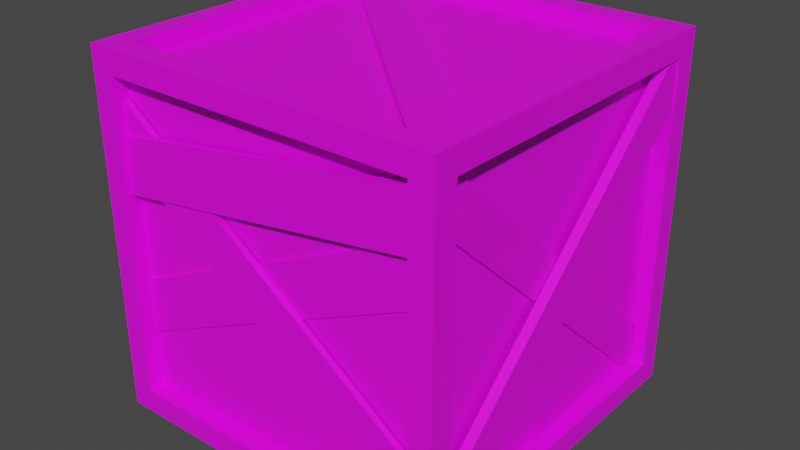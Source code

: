 # Source: Crate.blend  (saved by Blender 4.0.36; exported with 4.5.12 LTS)
import bpy
from mathutils import Matrix  # noqa: F401  (used for matrix-valued properties, if any)

bpy.ops.wm.read_factory_settings(use_empty=True)
scene = bpy.context.scene
scene.name = 'Scene'

# ---- collections
col_collection = bpy.data.collections.new('Collection'); scene.collection.children.link(col_collection)

# ---- images (referenced by path relative to the original .blend; pixels are not part of the script)
import os
ASSET_DIR = os.environ.get("B2B_ASSET_DIR", "")  # directory of the original .blend (textures are referenced by path, not embedded)
HERE = os.path.dirname(os.path.abspath(__file__))  # packed textures are extracted next to this script under _unpacked/

def load_image(name, relpath, width, height, colorspace="sRGB"):
    """Load a texture the original file referenced (path relative to the .blend, or extracted next to this script)."""
    p = next((c for c in (os.path.join(HERE, relpath), os.path.join(ASSET_DIR, relpath)) if relpath and os.path.exists(c)), "")
    if p:
        img = bpy.data.images.load(p, check_existing=True)
        img.name = name
    else:  # same state as the original file: an image datablock whose file is absent (Cycles renders it pink)
        img = bpy.data.images.new(name, width, height)
        img.source = "FILE"
        img.filepath = "//" + (relpath or name)
    img.colorspace_settings.name = colorspace
    return img
img_planks_psd = load_image('Planks.psd', 'Planks.psd', 1024, 1024, 'sRGB')
img_planks_l_psd = load_image('Planks L.psd', 'Planks L.psd', 1024, 1024, 'sRGB')

# ---- materials (node trees are filled in below, after node groups)
mat_w1 = bpy.data.materials.new('w1')
mat_w1.use_transparent_shadow = False
mat_w2 = bpy.data.materials.new('w2')
mat_w2.use_transparent_shadow = False

# ---- material node trees
mat_w1.use_nodes = True; mat_w1.node_tree.nodes.clear()
_N = mat_w1.node_tree.nodes; _L = mat_w1.node_tree.links
n0 = _N.new('ShaderNodeBsdfPrincipled'); n0.name = 'Principled BSDF'; n0.location = (10, 300)
n0.distribution = 'GGX'
n0.subsurface_method = 'BURLEY'
n0.inputs[3].default_value = 1.45
n0.inputs[27].default_value = (0.0, 0.0, 0.0, 1.0)
n0.inputs[28].default_value = 1.0
n1 = _N.new('ShaderNodeOutputMaterial'); n1.name = 'Material Output'; n1.location = (300, 300)
n2 = _N.new('ShaderNodeTexImage'); n2.name = 'Image Texture'; n2.location = (-304, 239)
n2.image = img_planks_psd
_L.new(n0.outputs[0], n1.inputs[0])
_L.new(n2.outputs[0], n0.inputs[0])
n1.is_active_output = True
mat_w2.use_nodes = True; mat_w2.node_tree.nodes.clear()
_N = mat_w2.node_tree.nodes; _L = mat_w2.node_tree.links
n0 = _N.new('ShaderNodeBsdfPrincipled'); n0.name = 'Principled BSDF'; n0.location = (10, 300)
n0.distribution = 'GGX'
n0.subsurface_method = 'BURLEY'
n0.inputs[3].default_value = 1.45
n0.inputs[27].default_value = (0.0, 0.0, 0.0, 1.0)
n0.inputs[28].default_value = 1.0
n1 = _N.new('ShaderNodeOutputMaterial'); n1.name = 'Material Output'; n1.location = (300, 300)
n2 = _N.new('ShaderNodeTexImage'); n2.name = 'Image Texture'; n2.location = (-280, 280)
n2.image = img_planks_l_psd
_L.new(n0.outputs[0], n1.inputs[0])
_L.new(n2.outputs[0], n0.inputs[0])
n1.is_active_output = True

# ---- world
world_world = bpy.data.worlds.new('World'); scene.world = world_world
world_world.use_nodes = True; world_world.node_tree.nodes.clear()
_N = world_world.node_tree.nodes; _L = world_world.node_tree.links
n0 = _N.new('ShaderNodeOutputWorld'); n0.name = 'World Output'; n0.location = (300, 300)
n1 = _N.new('ShaderNodeBackground'); n1.name = 'Background'; n1.location = (10, 300)
n1.inputs[0].default_value = (0.05088, 0.05088, 0.05088, 1.0)
_L.new(n1.outputs[0], n0.inputs[0])
n0.is_active_output = True
world_world.color = (0.05088, 0.05088, 0.05088)
world_world.use_sun_shadow = False
world_world.sun_shadow_jitter_overblur = 0.0

# ---- meshes
me_crate = bpy.data.meshes.new('Crate')
me_crate.from_pydata([(-1.0, -1.0, -1.0), (-1.0, -1.0, 1.0), (-1.0, 1.0, -1.0), (-1.0, 1.0, 1.0), (1.0, -1.0, -1.0), (1.0, -1.0, 1.0), (1.0, 1.0, -1.0), (1.0, 1.0, 1.0), (-1.0, -0.8694, -0.8694), (-1.0, -0.8694, 0.8694), (-1.0, 0.8694, 0.8694), (-1.0, 0.8694, -0.8694), (-0.8694, 1.0, -0.8694), (-0.8694, 1.0, 0.8694), (0.8694, 1.0, 0.8694), (0.8694, 1.0, -0.8694), (1.0, 0.8694, -0.8694), (1.0, 0.8694, 0.8694), (1.0, -0.8694, 0.8694), (1.0, -0.8694, -0.8694), (0.8694, -1.0, -0.8694), (0.8694, -1.0, 0.8694), (-0.8694, -1.0, 0.8694), (-0.8694, -1.0, -0.8694), (-0.8694, 0.8694, -1.0), (0.8694, 0.8694, -1.0), (0.8694, -0.8694, -1.0), (-0.8694, -0.8694, -1.0), (0.8694, 0.8694, 1.0), (-0.8694, 0.8694, 1.0), (-0.8694, -0.8694, 1.0), (0.8694, -0.8694, 1.0), (-0.9105, -0.8694, -0.8694), (-0.9105, -0.8694, 0.8694), (-0.9105, 0.8694, 0.8694), (-0.9105, 0.8694, -0.8694), (-0.8694, 0.9105, -0.8694), (-0.8694, 0.9105, 0.8694), (0.8694, 0.9105, 0.8694), (0.8694, 0.9105, -0.8694), (0.9105, 0.8694, -0.8694), (0.9105, 0.8694, 0.8694), (0.9105, -0.8694, 0.8694), (0.9105, -0.8694, -0.8694), (0.8694, -0.9105, -0.8694), (0.8694, -0.9105, 0.8694), (-0.8694, -0.9105, 0.8694), (-0.8694, -0.9105, -0.8694), (-0.8694, 0.8694, -0.9105), (0.8694, 0.8694, -0.9105), (0.8694, -0.8694, -0.9105), (-0.8694, -0.8694, -0.9105), (0.8694, 0.8694, 0.9105), (-0.8694, 0.8694, 0.9105), (-0.8694, -0.8694, 0.9105), (0.8694, -0.8694, 0.9105), (-0.9181, -0.8873, -0.9393), (-0.9181, -0.8873, -0.6316), (-0.9181, 0.8873, 0.6559), (-0.9181, 0.8873, 0.9636), (-0.9505, -0.8873, -0.9393), (-0.9505, -0.8873, -0.6316), (-0.9505, 0.8873, 0.6559), (-0.9505, 0.8873, 0.9636), (-0.8873, 0.9182, 0.131), (-0.8873, 0.9182, 0.4387), (0.8873, 0.9182, -0.1091), (0.8873, 0.9182, 0.1986), (-0.8873, 0.9506, 0.131), (-0.8873, 0.9506, 0.4387), (0.8873, 0.9506, -0.1091), (0.8873, 0.9506, 0.1986), (0.8997, 0.8873, -0.9626), (0.8997, 0.8873, -0.6549), (0.8997, -0.8873, 0.6288), (0.8997, -0.8873, 0.9365), (0.9321, 0.8873, -0.9626), (0.9321, 0.8873, -0.6549), (0.9321, -0.8873, 0.6288), (0.9321, -0.8873, 0.9365), (0.8873, -0.8905, 0.2776), (0.8873, -0.8905, 0.5853), (-0.8873, -0.8905, -0.547), (-0.8873, -0.8905, -0.2393), (0.8873, -0.923, 0.2776), (0.8873, -0.923, 0.5853), (-0.8873, -0.923, -0.547), (-0.8873, -0.923, -0.2393), (0.8873, -0.9203, -0.8393), (0.8873, -0.9203, -0.5316), (-0.8873, -0.9203, 0.4442), (-0.8873, -0.9203, 0.7519), (0.8873, -0.9527, -0.8393), (0.8873, -0.9527, -0.5316), (-0.8873, -0.9527, 0.4442), (-0.8873, -0.9527, 0.7519), (0.9364, 0.8873, 0.639), (0.9364, 0.8873, 0.9467), (0.9364, -0.8873, -0.9701), (0.9364, -0.8873, -0.6624), (0.9907, 0.8873, 0.639), (0.9907, 0.8873, 0.9467), (0.9907, -0.8873, -0.9701), (0.9907, -0.8873, -0.6624), (-0.8873, 0.913, -0.333), (-0.8873, 0.913, -0.02534), (0.8873, 0.913, -0.8168), (0.8873, 0.913, -0.5091), (-0.8873, 0.9558, -0.333), (-0.8873, 0.9558, -0.02534), (0.8873, 0.9558, -0.8168), (0.8873, 0.9558, -0.5091), (0.8873, -0.9728, 0.9088), (0.8873, -0.6651, 0.9088), (-0.8873, 0.6953, 0.9088), (-0.8873, 1.003, 0.9088), (0.8873, -0.9728, 0.9588), (0.8873, -0.6651, 0.9588), (-0.8873, 0.6953, 0.9588), (-0.8873, 1.003, 0.9588), (0.9496, -0.8873, -0.9816), (0.6419, -0.8873, -0.9816), (-0.6419, 0.8873, -0.9816), (-0.9496, 0.8873, -0.9816), (0.9496, -0.8873, -0.9492), (0.6419, -0.8873, -0.9492), (-0.6419, 0.8873, -0.9492), (-0.9496, 0.8873, -0.9492), (0.8873, 0.9496, -0.9902), (0.8873, 0.6419, -0.9902), (-0.8873, -0.6419, -0.9902), (-0.8873, -0.9496, -0.9902), (0.8873, 0.9496, -0.9405), (0.8873, 0.6419, -0.9405), (-0.8873, -0.6419, -0.9405), (-0.8873, -0.9496, -0.9405), (0.8873, -0.9321, 0.5199), (0.8873, -0.9321, 0.8276), (-0.8873, -0.9321, 0.255), (-0.8873, -0.9321, 0.5627), (0.8873, -0.9646, 0.5199), (0.8873, -0.9646, 0.8276), (-0.8873, -0.9646, 0.255), (-0.8873, -0.9646, 0.5627), (-0.957, -0.8873, 0.2339), (-0.957, -0.8873, 0.5416), (-0.957, 0.8873, -0.5174), (-0.957, 0.8873, -0.2097), (-0.9894, -0.8873, 0.2339), (-0.9894, -0.8873, 0.5416), (-0.9894, 0.8873, -0.5174), (-0.9894, 0.8873, -0.2097), (-0.8873, 0.9286, 0.1377), (-0.8873, 0.9286, 0.4454), (0.8873, 0.9286, 0.6444), (0.8873, 0.9286, 0.9521), (-0.8873, 0.9714, 0.1377), (-0.8873, 0.9714, 0.4454), (0.8873, 0.9714, 0.6444), (0.8873, 0.9714, 0.9521)], [], [(32, 33, 34, 35), (36, 37, 38, 39), (40, 41, 42, 43), (44, 45, 46, 47), (48, 49, 50, 51), (52, 53, 54, 55), (0, 1, 9, 8), (1, 3, 10, 9), (3, 2, 11, 10), (2, 0, 8, 11), (2, 3, 13, 12), (3, 7, 14, 13), (7, 6, 15, 14), (6, 2, 12, 15), (6, 7, 17, 16), (7, 5, 18, 17), (5, 4, 19, 18), (4, 6, 16, 19), (4, 5, 21, 20), (5, 1, 22, 21), (1, 0, 23, 22), (0, 4, 20, 23), (2, 6, 25, 24), (6, 4, 26, 25), (4, 0, 27, 26), (0, 2, 24, 27), (7, 3, 29, 28), (3, 1, 30, 29), (1, 5, 31, 30), (5, 7, 28, 31), (8, 9, 33, 32), (9, 10, 34, 33), (10, 11, 35, 34), (11, 8, 32, 35), (12, 13, 37, 36), (13, 14, 38, 37), (14, 15, 39, 38), (15, 12, 36, 39), (16, 17, 41, 40), (17, 18, 42, 41), (18, 19, 43, 42), (19, 16, 40, 43), (20, 21, 45, 44), (21, 22, 46, 45), (22, 23, 47, 46), (23, 20, 44, 47), (24, 25, 49, 48), (25, 26, 50, 49), (26, 27, 51, 50), (27, 24, 48, 51), (28, 29, 53, 52), (29, 30, 54, 53), (30, 31, 55, 54), (31, 28, 52, 55), (70, 68, 69, 71), (71, 69, 65, 67), (62, 60, 61, 63), (66, 64, 68, 70), (58, 56, 60, 62), (63, 61, 57, 59), (78, 76, 77, 79), (79, 77, 73, 75), (74, 72, 76, 78), (86, 84, 85, 87), (87, 85, 81, 83), (82, 80, 84, 86), (94, 92, 93, 95), (95, 93, 89, 91), (90, 88, 92, 94), (102, 100, 101, 103), (103, 101, 97, 99), (98, 96, 100, 102), (110, 108, 109, 111), (111, 109, 105, 107), (106, 104, 108, 110), (118, 116, 117, 119), (119, 117, 113, 115), (114, 112, 116, 118), (121, 123, 122, 120), (120, 122, 126, 124), (125, 127, 123, 121), (129, 131, 130, 128), (128, 130, 134, 132), (133, 135, 131, 129), (142, 140, 141, 143), (143, 141, 137, 139), (138, 136, 140, 142), (150, 148, 149, 151), (146, 144, 148, 150), (151, 149, 145, 147), (158, 156, 157, 159), (159, 157, 153, 155), (154, 152, 156, 158)])
me_crate.polygons.foreach_set('material_index', [1, 1, 1, 1, 1, 1, 0, 0, 0, 0, 0, 0, 0, 0, 0, 0, 0, 0, 0, 0, 0, 0, 0, 0, 0, 0, 0, 0, 0, 0, 0, 0, 0, 0, 0, 0, 0, 0, 0, 0, 0, 0, 0, 0, 0, 0, 0, 0, 0, 0, 0, 0, 0, 0, 0, 0, 0, 0, 0, 0, 0, 0, 0, 0, 0, 0, 0, 0, 0, 0, 0, 0, 0, 0, 0, 0, 0, 0, 0, 0, 0, 0, 0, 0, 0, 0, 0, 0, 0, 0, 0, 0, 0])
_uv = me_crate.uv_layers.new(name='UVMap')
_uv.uv.foreach_set('vector', [0.02253, 0.02253, 0.02253, 0.9775, 0.9775, 0.9775, 0.9775, 0.02253, 0.02253, 0.02253, 0.02253, 0.9775, 0.9775, 0.9775, 0.9775, 0.02253, 0.9775, 0.02253, 0.9775, 0.9775, 0.02253, 0.9775, 0.02253, 0.02253, 0.9775, 0.02253, 0.9775, 0.9775, 0.02253, 0.9775, 0.02253, 0.02253, 0.02253, 0.9775, 0.9775, 0.9775, 0.9775, 0.02253, 0.02253, 0.02253, 0.9775, 0.9775, 0.02253, 0.9775, 0.02253, 0.02253, 0.9775, 0.02253, 0.375, 0.0, 0.625, 0.0, 0.6087, 0.01632, 0.3913, 0.01632, 0.625, 0.0, 0.625, 0.25, 0.6087, 0.2337, 0.6087, 0.01632, 0.625, 0.25, 0.375, 0.25, 0.3913, 0.2337, 0.6087, 0.2337, 0.375, 0.25, 0.375, 0.0, 0.3913, 0.01632, 0.3913, 0.2337, 0.375, 0.25, 0.625, 0.25, 0.6087, 0.2663, 0.3913, 0.2663, 0.625, 0.25, 0.625, 0.5, 0.6087, 0.4837, 0.6087, 0.2663, 0.625, 0.5, 0.375, 0.5, 0.3913, 0.4837, 0.6087, 0.4837, 0.375, 0.5, 0.375, 0.25, 0.3913, 0.2663, 0.3913, 0.4837, 0.375, 0.5, 0.625, 0.5, 0.6087, 0.5163, 0.3913, 0.5163, 0.625, 0.5, 0.625, 0.75, 0.6087, 0.7337, 0.6087, 0.5163, 0.625, 0.75, 0.375, 0.75, 0.3913, 0.7337, 0.6087, 0.7337, 0.375, 0.75, 0.375, 0.5, 0.3913, 0.5163, 0.3913, 0.7337, 0.375, 0.75, 0.625, 0.75, 0.6087, 0.7663, 0.3913, 0.7663, 0.625, 0.75, 0.625, 1.0, 0.6087, 0.9837, 0.6087, 0.7663, 0.625, 1.0, 0.375, 1.0, 0.3913, 0.9837, 0.6087, 0.9837, 0.375, 1.0, 0.375, 0.75, 0.3913, 0.7663, 0.3913, 0.9837, 0.125, 0.5, 0.375, 0.5, 0.3587, 0.5163, 0.1413, 0.5163, 0.375, 0.5, 0.375, 0.75, 0.3587, 0.7337, 0.3587, 0.5163, 0.375, 0.75, 0.125, 0.75, 0.1413, 0.7337, 0.3587, 0.7337, 0.125, 0.75, 0.125, 0.5, 0.1413, 0.5163, 0.1413, 0.7337, 0.625, 0.5, 0.875, 0.5, 0.8587, 0.5163, 0.6413, 0.5163, 0.875, 0.5, 0.875, 0.75, 0.8587, 0.7337, 0.8587, 0.5163, 0.875, 0.75, 0.625, 0.75, 0.6413, 0.7337, 0.8587, 0.7337, 0.625, 0.75, 0.625, 0.5, 0.6413, 0.5163, 0.6413, 0.7337, 0.3913, 0.01632, 0.6087, 0.01632, 0.6087, 0.01632, 0.3913, 0.01632, 0.6087, 0.01632, 0.6087, 0.2337, 0.6087, 0.2337, 0.6087, 0.01632, 0.6087, 0.2337, 0.3913, 0.2337, 0.3913, 0.2337, 0.6087, 0.2337, 0.3913, 0.2337, 0.3913, 0.01632, 0.3913, 0.01632, 0.3913, 0.2337, 0.3913, 0.2663, 0.6087, 0.2663, 0.6087, 0.2663, 0.3913, 0.2663, 0.6087, 0.2663, 0.6087, 0.4837, 0.6087, 0.4837, 0.6087, 0.2663, 0.6087, 0.4837, 0.3913, 0.4837, 0.3913, 0.4837, 0.6087, 0.4837, 0.3913, 0.4837, 0.3913, 0.2663, 0.3913, 0.2663, 0.3913, 0.4837, 0.3913, 0.5163, 0.6087, 0.5163, 0.6087, 0.5163, 0.3913, 0.5163, 0.6087, 0.5163, 0.6087, 0.7337, 0.6087, 0.7337, 0.6087, 0.5163, 0.6087, 0.7337, 0.3913, 0.7337, 0.3913, 0.7337, 0.6087, 0.7337, 0.3913, 0.7337, 0.3913, 0.5163, 0.3913, 0.5163, 0.3913, 0.7337, 0.3913, 0.7663, 0.6087, 0.7663, 0.6087, 0.7663, 0.3913, 0.7663, 0.6087, 0.7663, 0.6087, 0.9837, 0.6087, 0.9837, 0.6087, 0.7663, 0.6087, 0.9837, 0.3913, 0.9837, 0.3913, 0.9837, 0.6087, 0.9837, 0.3913, 0.9837, 0.3913, 0.7663, 0.3913, 0.7663, 0.3913, 0.9837, 0.1413, 0.5163, 0.3587, 0.5163, 0.3587, 0.5163, 0.1413, 0.5163, 0.3587, 0.5163, 0.3587, 0.7337, 0.3587, 0.7337, 0.3587, 0.5163, 0.3587, 0.7337, 0.1413, 0.7337, 0.1413, 0.7337, 0.3587, 0.7337, 0.1413, 0.7337, 0.1413, 0.5163, 0.1413, 0.5163, 0.1413, 0.7337, 0.6413, 0.5163, 0.8587, 0.5163, 0.8587, 0.5163, 0.6413, 0.5163, 0.8587, 0.5163, 0.8587, 0.7337, 0.8587, 0.7337, 0.8587, 0.5163, 0.8587, 0.7337, 0.6413, 0.7337, 0.6413, 0.7337, 0.8587, 0.7337, 0.6413, 0.7337, 0.6413, 0.5163, 0.6413, 0.5163, 0.6413, 0.7337, 0.375, 0.5, 0.375, 0.75, 0.625, 0.75, 0.625, 0.5, 0.625, 0.5, 0.625, 0.75, 0.875, 0.75, 0.875, 0.5, 0.375, 0.5, 0.375, 0.75, 0.625, 0.75, 0.625, 0.5, 0.125, 0.5, 0.125, 0.75, 0.375, 0.75, 0.375, 0.5, 0.125, 0.5, 0.125, 0.75, 0.375, 0.75, 0.375, 0.5, 0.625, 0.5, 0.625, 0.75, 0.875, 0.75, 0.875, 0.5, 0.375, 0.5, 0.375, 0.75, 0.625, 0.75, 0.625, 0.5, 0.625, 0.5, 0.625, 0.75, 0.875, 0.75, 0.875, 0.5, 0.125, 0.5, 0.125, 0.75, 0.375, 0.75, 0.375, 0.5, 0.375, 0.5, 0.375, 0.75, 0.625, 0.75, 0.625, 0.5, 0.625, 0.5, 0.625, 0.75, 0.875, 0.75, 0.875, 0.5, 0.125, 0.5, 0.125, 0.75, 0.375, 0.75, 0.375, 0.5, 0.375, 0.5, 0.375, 0.75, 0.625, 0.75, 0.625, 0.5, 0.625, 0.5, 0.625, 0.75, 0.875, 0.75, 0.875, 0.5, 0.125, 0.5, 0.125, 0.75, 0.375, 0.75, 0.375, 0.5, 0.375, 0.5, 0.375, 0.75, 0.625, 0.75, 0.625, 0.5, 0.625, 0.5, 0.625, 0.75, 0.875, 0.75, 0.875, 0.5, 0.125, 0.5, 0.125, 0.75, 0.375, 0.75, 0.375, 0.5, 0.375, 0.5, 0.375, 0.75, 0.625, 0.75, 0.625, 0.5, 0.625, 0.5, 0.625, 0.75, 0.875, 0.75, 0.875, 0.5, 0.125, 0.5, 0.125, 0.75, 0.375, 0.75, 0.375, 0.5, 0.375, 0.5, 0.375, 0.75, 0.625, 0.75, 0.625, 0.5, 0.625, 0.5, 0.625, 0.75, 0.875, 0.75, 0.875, 0.5, 0.125, 0.5, 0.125, 0.75, 0.375, 0.75, 0.375, 0.5, 0.375, 0.5, 0.375, 0.75, 0.625, 0.75, 0.625, 0.5, 0.625, 0.5, 0.625, 0.75, 0.875, 0.75, 0.875, 0.5, 0.125, 0.5, 0.125, 0.75, 0.375, 0.75, 0.375, 0.5, 0.375, 0.5, 0.375, 0.75, 0.625, 0.75, 0.625, 0.5, 0.625, 0.5, 0.625, 0.75, 0.875, 0.75, 0.875, 0.5, 0.125, 0.5, 0.125, 0.75, 0.375, 0.75, 0.375, 0.5, 0.375, 0.5, 0.375, 0.75, 0.625, 0.75, 0.625, 0.5, 0.625, 0.5, 0.625, 0.75, 0.875, 0.75, 0.875, 0.5, 0.125, 0.5, 0.125, 0.75, 0.375, 0.75, 0.375, 0.5, 0.375, 0.5, 0.375, 0.75, 0.625, 0.75, 0.625, 0.5, 0.125, 0.5, 0.125, 0.75, 0.375, 0.75, 0.375, 0.5, 0.625, 0.5, 0.625, 0.75, 0.875, 0.75, 0.875, 0.5, 0.375, 0.5, 0.375, 0.75, 0.625, 0.75, 0.625, 0.5, 0.625, 0.5, 0.625, 0.75, 0.875, 0.75, 0.875, 0.5, 0.125, 0.5, 0.125, 0.75, 0.375, 0.75, 0.375, 0.5])
me_crate.materials.append(mat_w1)
me_crate.materials.append(mat_w2)
me_crate.update()

# ---- objects
ob_crate = bpy.data.objects.new('Crate', me_crate)

# ---- transforms, parenting, visibility, modifiers, constraints
ob_crate.location = (0.0, 0.0, 0.0)

# ---- collection membership
col_collection.objects.link(ob_crate)

# ---- scene / render settings (as saved in the file)
scene.frame_start = 1; scene.frame_end = 250; scene.frame_set(1)
scene.render.engine = 'BLENDER_EEVEE_NEXT'
scene.cycles.use_denoising = False
scene.cycles.samples = 128
scene.cycles.sampling_pattern = 'TABULATED_SOBOL'
scene.cycles.use_adaptive_sampling = False
scene.cycles.use_light_tree = False
scene.view_settings.view_transform = 'Filmic'
bpy.context.view_layer.update()

# ---- added for rendering (the .blend has no active camera and no usable light): camera, sun
cam_auto = bpy.data.cameras.new('AutoCamera')
cam_auto.lens = 50.0
cam_auto.sensor_width = 36.0
cam_auto.clip_end = 1000.0
ob_auto_camera = bpy.data.objects.new('AutoCamera', cam_auto)
scene.collection.objects.link(ob_auto_camera)
ob_auto_camera.location = (3.20666, -3.84651, 2.56532)
ob_auto_camera.rotation_euler = (1.09748, -7.21219e-08, 0.694738)
scene.camera = ob_auto_camera
light_auto_sun = bpy.data.lights.new('AutoSun', 'SUN')
light_auto_sun.energy = 3.0
light_auto_sun.angle = 0.0523599
ob_auto_sun = bpy.data.objects.new('AutoSun', light_auto_sun)
scene.collection.objects.link(ob_auto_sun)
ob_auto_sun.rotation_euler = (0.872665, 0.174533, 0.523599)
bpy.context.view_layer.update()
